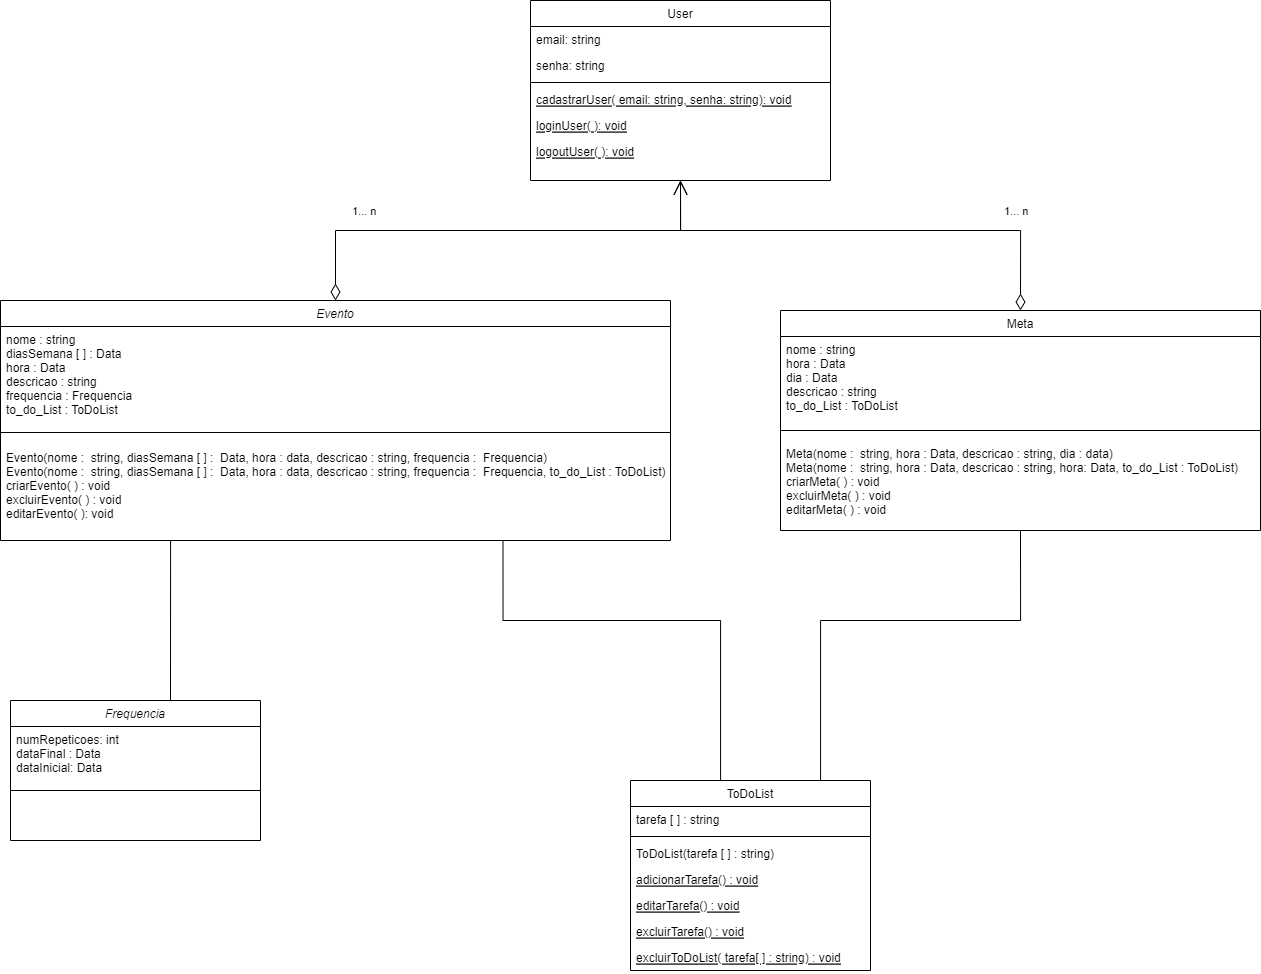

The diagram above was exported from draw.io. Its source (the exported page's mxGraphModel, read from the mxfile embedded in the PNG):
<mxGraphModel dx="1335" dy="1898" grid="1" gridSize="10" guides="1" tooltips="1" connect="1" arrows="1" fold="1" page="1" pageScale="1" pageWidth="827" pageHeight="1169" math="0" shadow="0">
  <root>
    <mxCell id="WIyWlLk6GJQsqaUBKTNV-0" />
    <mxCell id="WIyWlLk6GJQsqaUBKTNV-1" parent="WIyWlLk6GJQsqaUBKTNV-0" />
    <mxCell id="zkfFHV4jXpPFQw0GAbJ--0" value="Evento" style="swimlane;fontStyle=2;align=center;verticalAlign=top;childLayout=stackLayout;horizontal=1;startSize=26;horizontalStack=0;resizeParent=1;resizeLast=0;collapsible=1;marginBottom=0;rounded=0;shadow=0;strokeWidth=1;" parent="WIyWlLk6GJQsqaUBKTNV-1" vertex="1">
      <mxGeometry x="10" y="70" width="670" height="240" as="geometry">
        <mxRectangle x="230" y="140" width="160" height="26" as="alternateBounds" />
      </mxGeometry>
    </mxCell>
    <mxCell id="zkfFHV4jXpPFQw0GAbJ--3" value="nome : string&#10;diasSemana [ ] : Data&#10;hora : Data&#10;descricao : string&#10;frequencia : Frequencia&#10;to_do_List : ToDoList" style="text;align=left;verticalAlign=top;spacingLeft=4;spacingRight=4;overflow=hidden;rotatable=0;points=[[0,0.5],[1,0.5]];portConstraint=eastwest;rounded=0;shadow=0;html=0;" parent="zkfFHV4jXpPFQw0GAbJ--0" vertex="1">
      <mxGeometry y="26" width="670" height="94" as="geometry" />
    </mxCell>
    <mxCell id="zkfFHV4jXpPFQw0GAbJ--4" value="" style="line;html=1;strokeWidth=1;align=left;verticalAlign=middle;spacingTop=-1;spacingLeft=3;spacingRight=3;rotatable=0;labelPosition=right;points=[];portConstraint=eastwest;" parent="zkfFHV4jXpPFQw0GAbJ--0" vertex="1">
      <mxGeometry y="120" width="670" height="24" as="geometry" />
    </mxCell>
    <mxCell id="zkfFHV4jXpPFQw0GAbJ--5" value="Evento(nome :  string, diasSemana [ ] :  Data, hora : data, descricao : string, frequencia :  Frequencia)&#10;Evento(nome :  string, diasSemana [ ] :  Data, hora : data, descricao : string, frequencia :  Frequencia, to_do_List : ToDoList)&#10;criarEvento( ) : void&#10;excluirEvento( ) : void&#10;editarEvento( ): void" style="text;align=left;verticalAlign=top;spacingLeft=4;spacingRight=4;overflow=hidden;rotatable=0;points=[[0,0.5],[1,0.5]];portConstraint=eastwest;" parent="zkfFHV4jXpPFQw0GAbJ--0" vertex="1">
      <mxGeometry y="144" width="670" height="76" as="geometry" />
    </mxCell>
    <mxCell id="zkfFHV4jXpPFQw0GAbJ--6" value="ToDoList" style="swimlane;fontStyle=0;align=center;verticalAlign=top;childLayout=stackLayout;horizontal=1;startSize=26;horizontalStack=0;resizeParent=1;resizeLast=0;collapsible=1;marginBottom=0;rounded=0;shadow=0;strokeWidth=1;" parent="WIyWlLk6GJQsqaUBKTNV-1" vertex="1">
      <mxGeometry x="640" y="550" width="240" height="190" as="geometry">
        <mxRectangle x="130" y="380" width="160" height="26" as="alternateBounds" />
      </mxGeometry>
    </mxCell>
    <mxCell id="zkfFHV4jXpPFQw0GAbJ--7" value="tarefa [ ] : string " style="text;align=left;verticalAlign=top;spacingLeft=4;spacingRight=4;overflow=hidden;rotatable=0;points=[[0,0.5],[1,0.5]];portConstraint=eastwest;" parent="zkfFHV4jXpPFQw0GAbJ--6" vertex="1">
      <mxGeometry y="26" width="240" height="26" as="geometry" />
    </mxCell>
    <mxCell id="zkfFHV4jXpPFQw0GAbJ--9" value="" style="line;html=1;strokeWidth=1;align=left;verticalAlign=middle;spacingTop=-1;spacingLeft=3;spacingRight=3;rotatable=0;labelPosition=right;points=[];portConstraint=eastwest;" parent="zkfFHV4jXpPFQw0GAbJ--6" vertex="1">
      <mxGeometry y="52" width="240" height="8" as="geometry" />
    </mxCell>
    <mxCell id="zkfFHV4jXpPFQw0GAbJ--10" value="ToDoList(tarefa [ ] : string)" style="text;align=left;verticalAlign=top;spacingLeft=4;spacingRight=4;overflow=hidden;rotatable=0;points=[[0,0.5],[1,0.5]];portConstraint=eastwest;fontStyle=0" parent="zkfFHV4jXpPFQw0GAbJ--6" vertex="1">
      <mxGeometry y="60" width="240" height="26" as="geometry" />
    </mxCell>
    <mxCell id="6BL7bTAuib7kfEbQ-DZV-24" value="adicionarTarefa() : void" style="text;align=left;verticalAlign=top;spacingLeft=4;spacingRight=4;overflow=hidden;rotatable=0;points=[[0,0.5],[1,0.5]];portConstraint=eastwest;fontStyle=4" parent="zkfFHV4jXpPFQw0GAbJ--6" vertex="1">
      <mxGeometry y="86" width="240" height="26" as="geometry" />
    </mxCell>
    <mxCell id="zkfFHV4jXpPFQw0GAbJ--11" value="editarTarefa() : void" style="text;align=left;verticalAlign=top;spacingLeft=4;spacingRight=4;overflow=hidden;rotatable=0;points=[[0,0.5],[1,0.5]];portConstraint=eastwest;fontStyle=4" parent="zkfFHV4jXpPFQw0GAbJ--6" vertex="1">
      <mxGeometry y="112" width="240" height="26" as="geometry" />
    </mxCell>
    <mxCell id="6BL7bTAuib7kfEbQ-DZV-21" value="excluirTarefa() : void" style="text;align=left;verticalAlign=top;spacingLeft=4;spacingRight=4;overflow=hidden;rotatable=0;points=[[0,0.5],[1,0.5]];portConstraint=eastwest;fontStyle=4" parent="zkfFHV4jXpPFQw0GAbJ--6" vertex="1">
      <mxGeometry y="138" width="240" height="26" as="geometry" />
    </mxCell>
    <mxCell id="6BL7bTAuib7kfEbQ-DZV-22" value="excluirToDoList( tarefa[ ] : string) : void" style="text;align=left;verticalAlign=top;spacingLeft=4;spacingRight=4;overflow=hidden;rotatable=0;points=[[0,0.5],[1,0.5]];portConstraint=eastwest;fontStyle=4" parent="zkfFHV4jXpPFQw0GAbJ--6" vertex="1">
      <mxGeometry y="164" width="240" height="26" as="geometry" />
    </mxCell>
    <mxCell id="zkfFHV4jXpPFQw0GAbJ--17" value="Meta" style="swimlane;fontStyle=0;align=center;verticalAlign=top;childLayout=stackLayout;horizontal=1;startSize=26;horizontalStack=0;resizeParent=1;resizeLast=0;collapsible=1;marginBottom=0;rounded=0;shadow=0;strokeWidth=1;" parent="WIyWlLk6GJQsqaUBKTNV-1" vertex="1">
      <mxGeometry x="790" y="80" width="480" height="220" as="geometry">
        <mxRectangle x="550" y="140" width="160" height="26" as="alternateBounds" />
      </mxGeometry>
    </mxCell>
    <mxCell id="zkfFHV4jXpPFQw0GAbJ--18" value="nome : string&#10;hora : Data&#10;dia : Data&#10;descricao : string&#10;to_do_List : ToDoList" style="text;align=left;verticalAlign=top;spacingLeft=4;spacingRight=4;overflow=hidden;rotatable=0;points=[[0,0.5],[1,0.5]];portConstraint=eastwest;" parent="zkfFHV4jXpPFQw0GAbJ--17" vertex="1">
      <mxGeometry y="26" width="480" height="84" as="geometry" />
    </mxCell>
    <mxCell id="zkfFHV4jXpPFQw0GAbJ--23" value="" style="line;html=1;strokeWidth=1;align=left;verticalAlign=middle;spacingTop=-1;spacingLeft=3;spacingRight=3;rotatable=0;labelPosition=right;points=[];portConstraint=eastwest;" parent="zkfFHV4jXpPFQw0GAbJ--17" vertex="1">
      <mxGeometry y="110" width="480" height="20" as="geometry" />
    </mxCell>
    <mxCell id="zkfFHV4jXpPFQw0GAbJ--24" value="Meta(nome :  string, hora : Data, descricao : string, dia : data)&#10;Meta(nome :  string, hora : Data, descricao : string, hora: Data, to_do_List : ToDoList)&#10;criarMeta( ) : void&#10;excluirMeta( ) : void&#10;editarMeta( ) : void" style="text;align=left;verticalAlign=top;spacingLeft=4;spacingRight=4;overflow=hidden;rotatable=0;points=[[0,0.5],[1,0.5]];portConstraint=eastwest;" parent="zkfFHV4jXpPFQw0GAbJ--17" vertex="1">
      <mxGeometry y="130" width="480" height="90" as="geometry" />
    </mxCell>
    <mxCell id="6BL7bTAuib7kfEbQ-DZV-0" value="User" style="swimlane;fontStyle=0;align=center;verticalAlign=top;childLayout=stackLayout;horizontal=1;startSize=26;horizontalStack=0;resizeParent=1;resizeLast=0;collapsible=1;marginBottom=0;rounded=0;shadow=0;strokeWidth=1;" parent="WIyWlLk6GJQsqaUBKTNV-1" vertex="1">
      <mxGeometry x="540" y="-230" width="300" height="180" as="geometry">
        <mxRectangle x="130" y="380" width="160" height="26" as="alternateBounds" />
      </mxGeometry>
    </mxCell>
    <mxCell id="6BL7bTAuib7kfEbQ-DZV-1" value="email: string" style="text;align=left;verticalAlign=top;spacingLeft=4;spacingRight=4;overflow=hidden;rotatable=0;points=[[0,0.5],[1,0.5]];portConstraint=eastwest;" parent="6BL7bTAuib7kfEbQ-DZV-0" vertex="1">
      <mxGeometry y="26" width="300" height="26" as="geometry" />
    </mxCell>
    <mxCell id="6BL7bTAuib7kfEbQ-DZV-2" value="senha: string" style="text;align=left;verticalAlign=top;spacingLeft=4;spacingRight=4;overflow=hidden;rotatable=0;points=[[0,0.5],[1,0.5]];portConstraint=eastwest;rounded=0;shadow=0;html=0;" parent="6BL7bTAuib7kfEbQ-DZV-0" vertex="1">
      <mxGeometry y="52" width="300" height="26" as="geometry" />
    </mxCell>
    <mxCell id="6BL7bTAuib7kfEbQ-DZV-3" value="" style="line;html=1;strokeWidth=1;align=left;verticalAlign=middle;spacingTop=-1;spacingLeft=3;spacingRight=3;rotatable=0;labelPosition=right;points=[];portConstraint=eastwest;" parent="6BL7bTAuib7kfEbQ-DZV-0" vertex="1">
      <mxGeometry y="78" width="300" height="8" as="geometry" />
    </mxCell>
    <mxCell id="6BL7bTAuib7kfEbQ-DZV-4" value="cadastrarUser( email: string, senha: string): void" style="text;align=left;verticalAlign=top;spacingLeft=4;spacingRight=4;overflow=hidden;rotatable=0;points=[[0,0.5],[1,0.5]];portConstraint=eastwest;fontStyle=4" parent="6BL7bTAuib7kfEbQ-DZV-0" vertex="1">
      <mxGeometry y="86" width="300" height="26" as="geometry" />
    </mxCell>
    <mxCell id="6BL7bTAuib7kfEbQ-DZV-5" value="loginUser( ): void" style="text;align=left;verticalAlign=top;spacingLeft=4;spacingRight=4;overflow=hidden;rotatable=0;points=[[0,0.5],[1,0.5]];portConstraint=eastwest;fontStyle=4" parent="6BL7bTAuib7kfEbQ-DZV-0" vertex="1">
      <mxGeometry y="112" width="300" height="26" as="geometry" />
    </mxCell>
    <mxCell id="6BL7bTAuib7kfEbQ-DZV-20" value="logoutUser( ): void" style="text;align=left;verticalAlign=top;spacingLeft=4;spacingRight=4;overflow=hidden;rotatable=0;points=[[0,0.5],[1,0.5]];portConstraint=eastwest;fontStyle=4" parent="6BL7bTAuib7kfEbQ-DZV-0" vertex="1">
      <mxGeometry y="138" width="300" height="22" as="geometry" />
    </mxCell>
    <mxCell id="xVzhpFZIFgenevgdEOlm-1" value="Frequencia" style="swimlane;fontStyle=2;align=center;verticalAlign=top;childLayout=stackLayout;horizontal=1;startSize=26;horizontalStack=0;resizeParent=1;resizeLast=0;collapsible=1;marginBottom=0;rounded=0;shadow=0;strokeWidth=1;" parent="WIyWlLk6GJQsqaUBKTNV-1" vertex="1">
      <mxGeometry x="20" y="470" width="250" height="140" as="geometry">
        <mxRectangle x="230" y="140" width="160" height="26" as="alternateBounds" />
      </mxGeometry>
    </mxCell>
    <mxCell id="xVzhpFZIFgenevgdEOlm-9" value="numRepeticoes: int&#10;dataFinal : Data&#10;dataInicial: Data" style="text;align=left;verticalAlign=top;spacingLeft=4;spacingRight=4;overflow=hidden;rotatable=0;points=[[0,0.5],[1,0.5]];portConstraint=eastwest;rounded=0;shadow=0;html=0;" parent="xVzhpFZIFgenevgdEOlm-1" vertex="1">
      <mxGeometry y="26" width="250" height="54" as="geometry" />
    </mxCell>
    <mxCell id="xVzhpFZIFgenevgdEOlm-3" value="" style="line;html=1;strokeWidth=1;align=left;verticalAlign=middle;spacingTop=-1;spacingLeft=3;spacingRight=3;rotatable=0;labelPosition=right;points=[];portConstraint=eastwest;" parent="xVzhpFZIFgenevgdEOlm-1" vertex="1">
      <mxGeometry y="80" width="250" height="20" as="geometry" />
    </mxCell>
    <mxCell id="xVzhpFZIFgenevgdEOlm-8" value="" style="endArrow=none;html=1;edgeStyle=orthogonalEdgeStyle;rounded=0;exitX=0.75;exitY=0;exitDx=0;exitDy=0;entryX=0.5;entryY=1;entryDx=0;entryDy=0;" parent="WIyWlLk6GJQsqaUBKTNV-1" source="zkfFHV4jXpPFQw0GAbJ--6" target="zkfFHV4jXpPFQw0GAbJ--17" edge="1">
      <mxGeometry relative="1" as="geometry">
        <mxPoint x="390" y="450" as="sourcePoint" />
        <mxPoint x="520" y="260" as="targetPoint" />
        <Array as="points">
          <mxPoint x="830" y="550" />
          <mxPoint x="830" y="390" />
          <mxPoint x="1030" y="390" />
        </Array>
      </mxGeometry>
    </mxCell>
    <mxCell id="6BL7bTAuib7kfEbQ-DZV-19" value="" style="endArrow=none;html=1;edgeStyle=orthogonalEdgeStyle;rounded=0;entryX=0.75;entryY=1;entryDx=0;entryDy=0;" parent="WIyWlLk6GJQsqaUBKTNV-1" source="zkfFHV4jXpPFQw0GAbJ--6" target="zkfFHV4jXpPFQw0GAbJ--0" edge="1">
      <mxGeometry relative="1" as="geometry">
        <mxPoint x="400" y="450" as="sourcePoint" />
        <mxPoint x="280" y="250" as="targetPoint" />
        <Array as="points">
          <mxPoint x="730" y="390" />
          <mxPoint x="513" y="390" />
        </Array>
      </mxGeometry>
    </mxCell>
    <mxCell id="xVzhpFZIFgenevgdEOlm-13" value="1... n" style="endArrow=open;html=1;endSize=12;startArrow=diamondThin;startSize=14;startFill=0;edgeStyle=orthogonalEdgeStyle;align=left;verticalAlign=bottom;rounded=0;entryX=0.5;entryY=1;entryDx=0;entryDy=0;exitX=0.5;exitY=0;exitDx=0;exitDy=0;" parent="WIyWlLk6GJQsqaUBKTNV-1" source="zkfFHV4jXpPFQw0GAbJ--0" target="6BL7bTAuib7kfEbQ-DZV-0" edge="1">
      <mxGeometry x="-0.6347" y="10" relative="1" as="geometry">
        <mxPoint x="340" y="50" as="sourcePoint" />
        <mxPoint x="390" y="-30" as="targetPoint" />
        <Array as="points">
          <mxPoint x="345" />
          <mxPoint x="690" />
        </Array>
        <mxPoint as="offset" />
      </mxGeometry>
    </mxCell>
    <mxCell id="TfaaKFToqSFLRHs-eyJy-0" value="1... n" style="endArrow=open;html=1;endSize=12;startArrow=diamondThin;startSize=14;startFill=0;edgeStyle=orthogonalEdgeStyle;align=left;verticalAlign=bottom;rounded=0;exitX=0.5;exitY=0;exitDx=0;exitDy=0;entryX=0.5;entryY=1;entryDx=0;entryDy=0;" parent="WIyWlLk6GJQsqaUBKTNV-1" source="zkfFHV4jXpPFQw0GAbJ--17" target="6BL7bTAuib7kfEbQ-DZV-0" edge="1">
      <mxGeometry x="-0.5789" y="-10" relative="1" as="geometry">
        <mxPoint x="960" y="20" as="sourcePoint" />
        <mxPoint x="1037.9999999999998" y="-89.99999999999977" as="targetPoint" />
        <Array as="points">
          <mxPoint x="1030" />
          <mxPoint x="690" />
        </Array>
        <mxPoint as="offset" />
      </mxGeometry>
    </mxCell>
    <mxCell id="xVzhpFZIFgenevgdEOlm-16" value="" style="endArrow=none;html=1;edgeStyle=orthogonalEdgeStyle;rounded=0;entryX=0.25;entryY=1;entryDx=0;entryDy=0;" parent="WIyWlLk6GJQsqaUBKTNV-1" target="zkfFHV4jXpPFQw0GAbJ--0" edge="1">
      <mxGeometry relative="1" as="geometry">
        <mxPoint x="180" y="470" as="sourcePoint" />
        <mxPoint x="180" y="340" as="targetPoint" />
        <Array as="points">
          <mxPoint x="180" y="310" />
        </Array>
      </mxGeometry>
    </mxCell>
  </root>
</mxGraphModel>